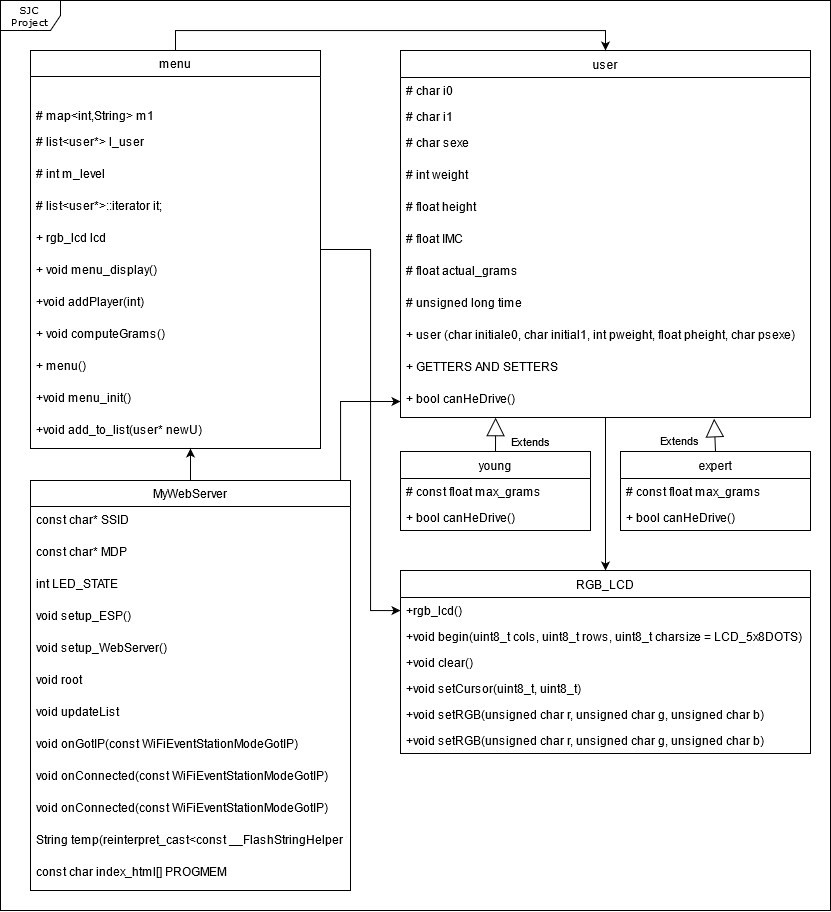

The diagram above was exported from draw.io. Its source (the exported page's mxGraphModel, read from the mxfile embedded in the PNG):
<mxGraphModel dx="1673" dy="931" grid="1" gridSize="10" guides="1" tooltips="1" connect="1" arrows="1" fold="1" page="1" pageScale="1" pageWidth="850" pageHeight="1100" background="#ffffff" math="0" shadow="0">
  <root>
    <mxCell id="0" />
    <mxCell id="1" parent="0" />
    <mxCell id="17acba5748e5396b-1" value="SJC Project" style="shape=umlFrame;whiteSpace=wrap;html=1;rounded=0;shadow=0;comic=0;labelBackgroundColor=none;strokeWidth=1;fontFamily=Verdana;fontSize=10;align=center;" parent="1" vertex="1">
      <mxGeometry x="10" y="20" width="830" height="910" as="geometry" />
    </mxCell>
    <mxCell id="hqp4GUH4KoTbm_DzlhlT-51" style="edgeStyle=orthogonalEdgeStyle;rounded=0;orthogonalLoop=1;jettySize=auto;html=1;" parent="1" source="tZ3Z-HKamgEqv7ebZ_pK-31" target="hqp4GUH4KoTbm_DzlhlT-37" edge="1">
      <mxGeometry relative="1" as="geometry" />
    </mxCell>
    <mxCell id="tZ3Z-HKamgEqv7ebZ_pK-31" value="user" style="swimlane;fontStyle=0;childLayout=stackLayout;horizontal=1;startSize=27;fillColor=none;horizontalStack=0;resizeParent=1;resizeParentMax=0;resizeLast=0;collapsible=1;marginBottom=0;" parent="1" vertex="1">
      <mxGeometry x="410" y="70" width="410" height="367" as="geometry">
        <mxRectangle x="410" y="70" width="60" height="27" as="alternateBounds" />
      </mxGeometry>
    </mxCell>
    <mxCell id="tZ3Z-HKamgEqv7ebZ_pK-32" value="# char i0" style="text;strokeColor=none;fillColor=none;align=left;verticalAlign=top;spacingLeft=4;spacingRight=4;overflow=hidden;rotatable=0;points=[[0,0.5],[1,0.5]];portConstraint=eastwest;" parent="tZ3Z-HKamgEqv7ebZ_pK-31" vertex="1">
      <mxGeometry y="27" width="410" height="26" as="geometry" />
    </mxCell>
    <mxCell id="tZ3Z-HKamgEqv7ebZ_pK-33" value="# char i1" style="text;strokeColor=none;fillColor=none;align=left;verticalAlign=top;spacingLeft=4;spacingRight=4;overflow=hidden;rotatable=0;points=[[0,0.5],[1,0.5]];portConstraint=eastwest;" parent="tZ3Z-HKamgEqv7ebZ_pK-31" vertex="1">
      <mxGeometry y="53" width="410" height="26" as="geometry" />
    </mxCell>
    <mxCell id="tZ3Z-HKamgEqv7ebZ_pK-34" value="# char sexe" style="text;strokeColor=none;fillColor=none;align=left;verticalAlign=top;spacingLeft=4;spacingRight=4;overflow=hidden;rotatable=0;points=[[0,0.5],[1,0.5]];portConstraint=eastwest;" parent="tZ3Z-HKamgEqv7ebZ_pK-31" vertex="1">
      <mxGeometry y="79" width="410" height="32" as="geometry" />
    </mxCell>
    <mxCell id="tZ3Z-HKamgEqv7ebZ_pK-35" value="# int weight" style="text;strokeColor=none;fillColor=none;align=left;verticalAlign=top;spacingLeft=4;spacingRight=4;overflow=hidden;rotatable=0;points=[[0,0.5],[1,0.5]];portConstraint=eastwest;" parent="tZ3Z-HKamgEqv7ebZ_pK-31" vertex="1">
      <mxGeometry y="111" width="410" height="32" as="geometry" />
    </mxCell>
    <mxCell id="tZ3Z-HKamgEqv7ebZ_pK-36" value="# float height" style="text;strokeColor=none;fillColor=none;align=left;verticalAlign=top;spacingLeft=4;spacingRight=4;overflow=hidden;rotatable=0;points=[[0,0.5],[1,0.5]];portConstraint=eastwest;" parent="tZ3Z-HKamgEqv7ebZ_pK-31" vertex="1">
      <mxGeometry y="143" width="410" height="32" as="geometry" />
    </mxCell>
    <mxCell id="tZ3Z-HKamgEqv7ebZ_pK-37" value="# float IMC" style="text;strokeColor=none;fillColor=none;align=left;verticalAlign=top;spacingLeft=4;spacingRight=4;overflow=hidden;rotatable=0;points=[[0,0.5],[1,0.5]];portConstraint=eastwest;" parent="tZ3Z-HKamgEqv7ebZ_pK-31" vertex="1">
      <mxGeometry y="175" width="410" height="32" as="geometry" />
    </mxCell>
    <mxCell id="tZ3Z-HKamgEqv7ebZ_pK-38" value="# float actual_grams" style="text;strokeColor=none;fillColor=none;align=left;verticalAlign=top;spacingLeft=4;spacingRight=4;overflow=hidden;rotatable=0;points=[[0,0.5],[1,0.5]];portConstraint=eastwest;" parent="tZ3Z-HKamgEqv7ebZ_pK-31" vertex="1">
      <mxGeometry y="207" width="410" height="32" as="geometry" />
    </mxCell>
    <mxCell id="tZ3Z-HKamgEqv7ebZ_pK-39" value="# unsigned long time" style="text;strokeColor=none;fillColor=none;align=left;verticalAlign=top;spacingLeft=4;spacingRight=4;overflow=hidden;rotatable=0;points=[[0,0.5],[1,0.5]];portConstraint=eastwest;" parent="tZ3Z-HKamgEqv7ebZ_pK-31" vertex="1">
      <mxGeometry y="239" width="410" height="32" as="geometry" />
    </mxCell>
    <mxCell id="tZ3Z-HKamgEqv7ebZ_pK-40" value="+ user (char initiale0, char initial1, int pweight, float pheight, char psexe)" style="text;strokeColor=none;fillColor=none;align=left;verticalAlign=top;spacingLeft=4;spacingRight=4;overflow=hidden;rotatable=0;points=[[0,0.5],[1,0.5]];portConstraint=eastwest;" parent="tZ3Z-HKamgEqv7ebZ_pK-31" vertex="1">
      <mxGeometry y="271" width="410" height="32" as="geometry" />
    </mxCell>
    <mxCell id="tZ3Z-HKamgEqv7ebZ_pK-47" value="+ GETTERS AND SETTERS" style="text;strokeColor=none;fillColor=none;align=left;verticalAlign=top;spacingLeft=4;spacingRight=4;overflow=hidden;rotatable=0;points=[[0,0.5],[1,0.5]];portConstraint=eastwest;" parent="tZ3Z-HKamgEqv7ebZ_pK-31" vertex="1">
      <mxGeometry y="303" width="410" height="32" as="geometry" />
    </mxCell>
    <mxCell id="hqp4GUH4KoTbm_DzlhlT-2" value="+ bool canHeDrive()" style="text;strokeColor=none;fillColor=none;align=left;verticalAlign=top;spacingLeft=4;spacingRight=4;overflow=hidden;rotatable=0;points=[[0,0.5],[1,0.5]];portConstraint=eastwest;" parent="tZ3Z-HKamgEqv7ebZ_pK-31" vertex="1">
      <mxGeometry y="335" width="410" height="32" as="geometry" />
    </mxCell>
    <mxCell id="hqp4GUH4KoTbm_DzlhlT-52" style="edgeStyle=orthogonalEdgeStyle;rounded=0;orthogonalLoop=1;jettySize=auto;html=1;" parent="1" source="tZ3Z-HKamgEqv7ebZ_pK-51" target="hqp4GUH4KoTbm_DzlhlT-38" edge="1">
      <mxGeometry relative="1" as="geometry">
        <Array as="points">
          <mxPoint x="380" y="269" />
          <mxPoint x="380" y="630" />
        </Array>
      </mxGeometry>
    </mxCell>
    <mxCell id="hqp4GUH4KoTbm_DzlhlT-53" style="edgeStyle=orthogonalEdgeStyle;rounded=0;orthogonalLoop=1;jettySize=auto;html=1;entryX=0.5;entryY=0;entryDx=0;entryDy=0;" parent="1" source="tZ3Z-HKamgEqv7ebZ_pK-51" target="tZ3Z-HKamgEqv7ebZ_pK-31" edge="1">
      <mxGeometry relative="1" as="geometry">
        <Array as="points">
          <mxPoint x="185" y="50" />
          <mxPoint x="615" y="50" />
        </Array>
      </mxGeometry>
    </mxCell>
    <mxCell id="tZ3Z-HKamgEqv7ebZ_pK-51" value="menu" style="swimlane;fontStyle=0;childLayout=stackLayout;horizontal=1;startSize=26;fillColor=none;horizontalStack=0;resizeParent=1;resizeParentMax=0;resizeLast=0;collapsible=1;marginBottom=0;" parent="1" vertex="1">
      <mxGeometry x="40" y="70" width="290" height="398" as="geometry" />
    </mxCell>
    <mxCell id="tZ3Z-HKamgEqv7ebZ_pK-52" value=" " style="text;strokeColor=none;fillColor=none;align=left;verticalAlign=top;spacingLeft=4;spacingRight=4;overflow=hidden;rotatable=0;points=[[0,0.5],[1,0.5]];portConstraint=eastwest;" parent="tZ3Z-HKamgEqv7ebZ_pK-51" vertex="1">
      <mxGeometry y="26" width="290" height="26" as="geometry" />
    </mxCell>
    <mxCell id="tZ3Z-HKamgEqv7ebZ_pK-53" value="# map&lt;int,String&gt; m1" style="text;strokeColor=none;fillColor=none;align=left;verticalAlign=top;spacingLeft=4;spacingRight=4;overflow=hidden;rotatable=0;points=[[0,0.5],[1,0.5]];portConstraint=eastwest;" parent="tZ3Z-HKamgEqv7ebZ_pK-51" vertex="1">
      <mxGeometry y="52" width="290" height="26" as="geometry" />
    </mxCell>
    <mxCell id="tZ3Z-HKamgEqv7ebZ_pK-54" value="# list&lt;user*&gt; l_user" style="text;strokeColor=none;fillColor=none;align=left;verticalAlign=top;spacingLeft=4;spacingRight=4;overflow=hidden;rotatable=0;points=[[0,0.5],[1,0.5]];portConstraint=eastwest;" parent="tZ3Z-HKamgEqv7ebZ_pK-51" vertex="1">
      <mxGeometry y="78" width="290" height="32" as="geometry" />
    </mxCell>
    <mxCell id="tZ3Z-HKamgEqv7ebZ_pK-55" value="# int m_level" style="text;strokeColor=none;fillColor=none;align=left;verticalAlign=top;spacingLeft=4;spacingRight=4;overflow=hidden;rotatable=0;points=[[0,0.5],[1,0.5]];portConstraint=eastwest;" parent="tZ3Z-HKamgEqv7ebZ_pK-51" vertex="1">
      <mxGeometry y="110" width="290" height="32" as="geometry" />
    </mxCell>
    <mxCell id="hqp4GUH4KoTbm_DzlhlT-3" value="# list&lt;user*&gt;::iterator it;" style="text;strokeColor=none;fillColor=none;align=left;verticalAlign=top;spacingLeft=4;spacingRight=4;overflow=hidden;rotatable=0;points=[[0,0.5],[1,0.5]];portConstraint=eastwest;" parent="tZ3Z-HKamgEqv7ebZ_pK-51" vertex="1">
      <mxGeometry y="142" width="290" height="32" as="geometry" />
    </mxCell>
    <mxCell id="tZ3Z-HKamgEqv7ebZ_pK-56" value="+ rgb_lcd lcd" style="text;strokeColor=none;fillColor=none;align=left;verticalAlign=top;spacingLeft=4;spacingRight=4;overflow=hidden;rotatable=0;points=[[0,0.5],[1,0.5]];portConstraint=eastwest;" parent="tZ3Z-HKamgEqv7ebZ_pK-51" vertex="1">
      <mxGeometry y="174" width="290" height="32" as="geometry" />
    </mxCell>
    <mxCell id="tZ3Z-HKamgEqv7ebZ_pK-57" value="+ void menu_display()" style="text;strokeColor=none;fillColor=none;align=left;verticalAlign=top;spacingLeft=4;spacingRight=4;overflow=hidden;rotatable=0;points=[[0,0.5],[1,0.5]];portConstraint=eastwest;" parent="tZ3Z-HKamgEqv7ebZ_pK-51" vertex="1">
      <mxGeometry y="206" width="290" height="32" as="geometry" />
    </mxCell>
    <mxCell id="tZ3Z-HKamgEqv7ebZ_pK-64" value="+void addPlayer(int)" style="text;strokeColor=none;fillColor=none;align=left;verticalAlign=top;spacingLeft=4;spacingRight=4;overflow=hidden;rotatable=0;points=[[0,0.5],[1,0.5]];portConstraint=eastwest;" parent="tZ3Z-HKamgEqv7ebZ_pK-51" vertex="1">
      <mxGeometry y="238" width="290" height="32" as="geometry" />
    </mxCell>
    <mxCell id="tZ3Z-HKamgEqv7ebZ_pK-65" value="+ void computeGrams()" style="text;strokeColor=none;fillColor=none;align=left;verticalAlign=top;spacingLeft=4;spacingRight=4;overflow=hidden;rotatable=0;points=[[0,0.5],[1,0.5]];portConstraint=eastwest;" parent="tZ3Z-HKamgEqv7ebZ_pK-51" vertex="1">
      <mxGeometry y="270" width="290" height="32" as="geometry" />
    </mxCell>
    <mxCell id="tZ3Z-HKamgEqv7ebZ_pK-67" value="+ menu()" style="text;strokeColor=none;fillColor=none;align=left;verticalAlign=top;spacingLeft=4;spacingRight=4;overflow=hidden;rotatable=0;points=[[0,0.5],[1,0.5]];portConstraint=eastwest;" parent="tZ3Z-HKamgEqv7ebZ_pK-51" vertex="1">
      <mxGeometry y="302" width="290" height="32" as="geometry" />
    </mxCell>
    <mxCell id="tZ3Z-HKamgEqv7ebZ_pK-68" value="+void menu_init()" style="text;strokeColor=none;fillColor=none;align=left;verticalAlign=top;spacingLeft=4;spacingRight=4;overflow=hidden;rotatable=0;points=[[0,0.5],[1,0.5]];portConstraint=eastwest;" parent="tZ3Z-HKamgEqv7ebZ_pK-51" vertex="1">
      <mxGeometry y="334" width="290" height="32" as="geometry" />
    </mxCell>
    <mxCell id="tZ3Z-HKamgEqv7ebZ_pK-69" value="+void add_to_list(user* newU)" style="text;strokeColor=none;fillColor=none;align=left;verticalAlign=top;spacingLeft=4;spacingRight=4;overflow=hidden;rotatable=0;points=[[0,0.5],[1,0.5]];portConstraint=eastwest;" parent="tZ3Z-HKamgEqv7ebZ_pK-51" vertex="1">
      <mxGeometry y="366" width="290" height="32" as="geometry" />
    </mxCell>
    <mxCell id="B9hbBdMAh-_bRbTAHKGQ-1" value="young" style="swimlane;fontStyle=0;childLayout=stackLayout;horizontal=1;startSize=27;fillColor=none;horizontalStack=0;resizeParent=1;resizeParentMax=0;resizeLast=0;collapsible=1;marginBottom=0;" parent="1" vertex="1">
      <mxGeometry x="410" y="471" width="190" height="79" as="geometry" />
    </mxCell>
    <mxCell id="B9hbBdMAh-_bRbTAHKGQ-2" value="# const float max_grams" style="text;strokeColor=none;fillColor=none;align=left;verticalAlign=top;spacingLeft=4;spacingRight=4;overflow=hidden;rotatable=0;points=[[0,0.5],[1,0.5]];portConstraint=eastwest;" parent="B9hbBdMAh-_bRbTAHKGQ-1" vertex="1">
      <mxGeometry y="27" width="190" height="26" as="geometry" />
    </mxCell>
    <mxCell id="B9hbBdMAh-_bRbTAHKGQ-3" value="+ bool canHeDrive()" style="text;strokeColor=none;fillColor=none;align=left;verticalAlign=top;spacingLeft=4;spacingRight=4;overflow=hidden;rotatable=0;points=[[0,0.5],[1,0.5]];portConstraint=eastwest;" parent="B9hbBdMAh-_bRbTAHKGQ-1" vertex="1">
      <mxGeometry y="53" width="190" height="26" as="geometry" />
    </mxCell>
    <mxCell id="B9hbBdMAh-_bRbTAHKGQ-17" value="expert" style="swimlane;fontStyle=0;childLayout=stackLayout;horizontal=1;startSize=27;fillColor=none;horizontalStack=0;resizeParent=1;resizeParentMax=0;resizeLast=0;collapsible=1;marginBottom=0;" parent="1" vertex="1">
      <mxGeometry x="630" y="471" width="190" height="79" as="geometry" />
    </mxCell>
    <mxCell id="B9hbBdMAh-_bRbTAHKGQ-18" value="# const float max_grams" style="text;strokeColor=none;fillColor=none;align=left;verticalAlign=top;spacingLeft=4;spacingRight=4;overflow=hidden;rotatable=0;points=[[0,0.5],[1,0.5]];portConstraint=eastwest;" parent="B9hbBdMAh-_bRbTAHKGQ-17" vertex="1">
      <mxGeometry y="27" width="190" height="26" as="geometry" />
    </mxCell>
    <mxCell id="B9hbBdMAh-_bRbTAHKGQ-19" value="+ bool canHeDrive()" style="text;strokeColor=none;fillColor=none;align=left;verticalAlign=top;spacingLeft=4;spacingRight=4;overflow=hidden;rotatable=0;points=[[0,0.5],[1,0.5]];portConstraint=eastwest;" parent="B9hbBdMAh-_bRbTAHKGQ-17" vertex="1">
      <mxGeometry y="53" width="190" height="26" as="geometry" />
    </mxCell>
    <mxCell id="hqp4GUH4KoTbm_DzlhlT-54" style="edgeStyle=orthogonalEdgeStyle;rounded=0;orthogonalLoop=1;jettySize=auto;html=1;" parent="1" source="hqp4GUH4KoTbm_DzlhlT-6" target="tZ3Z-HKamgEqv7ebZ_pK-69" edge="1">
      <mxGeometry relative="1" as="geometry">
        <Array as="points">
          <mxPoint x="200" y="460" />
          <mxPoint x="200" y="460" />
        </Array>
      </mxGeometry>
    </mxCell>
    <mxCell id="hqp4GUH4KoTbm_DzlhlT-55" style="edgeStyle=orthogonalEdgeStyle;rounded=0;orthogonalLoop=1;jettySize=auto;html=1;" parent="1" source="hqp4GUH4KoTbm_DzlhlT-6" target="hqp4GUH4KoTbm_DzlhlT-2" edge="1">
      <mxGeometry relative="1" as="geometry">
        <Array as="points">
          <mxPoint x="350" y="421" />
        </Array>
      </mxGeometry>
    </mxCell>
    <mxCell id="hqp4GUH4KoTbm_DzlhlT-6" value="MyWebServer" style="swimlane;fontStyle=0;childLayout=stackLayout;horizontal=1;startSize=26;fillColor=none;horizontalStack=0;resizeParent=1;resizeParentMax=0;resizeLast=0;collapsible=1;marginBottom=0;" parent="1" vertex="1">
      <mxGeometry x="40" y="500" width="320" height="410" as="geometry" />
    </mxCell>
    <mxCell id="hqp4GUH4KoTbm_DzlhlT-18" value="const char* SSID" style="text;strokeColor=none;fillColor=none;align=left;verticalAlign=top;spacingLeft=4;spacingRight=4;overflow=hidden;rotatable=0;points=[[0,0.5],[1,0.5]];portConstraint=eastwest;" parent="hqp4GUH4KoTbm_DzlhlT-6" vertex="1">
      <mxGeometry y="26" width="320" height="32" as="geometry" />
    </mxCell>
    <mxCell id="hqp4GUH4KoTbm_DzlhlT-21" value="const char* MDP" style="text;strokeColor=none;fillColor=none;align=left;verticalAlign=top;spacingLeft=4;spacingRight=4;overflow=hidden;rotatable=0;points=[[0,0.5],[1,0.5]];portConstraint=eastwest;" parent="hqp4GUH4KoTbm_DzlhlT-6" vertex="1">
      <mxGeometry y="58" width="320" height="32" as="geometry" />
    </mxCell>
    <mxCell id="hqp4GUH4KoTbm_DzlhlT-22" value="int LED_STATE" style="text;strokeColor=none;fillColor=none;align=left;verticalAlign=top;spacingLeft=4;spacingRight=4;overflow=hidden;rotatable=0;points=[[0,0.5],[1,0.5]];portConstraint=eastwest;" parent="hqp4GUH4KoTbm_DzlhlT-6" vertex="1">
      <mxGeometry y="90" width="320" height="32" as="geometry" />
    </mxCell>
    <mxCell id="hqp4GUH4KoTbm_DzlhlT-23" value="void setup_ESP()" style="text;strokeColor=none;fillColor=none;align=left;verticalAlign=top;spacingLeft=4;spacingRight=4;overflow=hidden;rotatable=0;points=[[0,0.5],[1,0.5]];portConstraint=eastwest;" parent="hqp4GUH4KoTbm_DzlhlT-6" vertex="1">
      <mxGeometry y="122" width="320" height="32" as="geometry" />
    </mxCell>
    <mxCell id="hqp4GUH4KoTbm_DzlhlT-24" value="void setup_WebServer()" style="text;strokeColor=none;fillColor=none;align=left;verticalAlign=top;spacingLeft=4;spacingRight=4;overflow=hidden;rotatable=0;points=[[0,0.5],[1,0.5]];portConstraint=eastwest;" parent="hqp4GUH4KoTbm_DzlhlT-6" vertex="1">
      <mxGeometry y="154" width="320" height="32" as="geometry" />
    </mxCell>
    <mxCell id="hqp4GUH4KoTbm_DzlhlT-25" value="void root" style="text;strokeColor=none;fillColor=none;align=left;verticalAlign=top;spacingLeft=4;spacingRight=4;overflow=hidden;rotatable=0;points=[[0,0.5],[1,0.5]];portConstraint=eastwest;" parent="hqp4GUH4KoTbm_DzlhlT-6" vertex="1">
      <mxGeometry y="186" width="320" height="32" as="geometry" />
    </mxCell>
    <mxCell id="hqp4GUH4KoTbm_DzlhlT-26" value="void updateList" style="text;strokeColor=none;fillColor=none;align=left;verticalAlign=top;spacingLeft=4;spacingRight=4;overflow=hidden;rotatable=0;points=[[0,0.5],[1,0.5]];portConstraint=eastwest;" parent="hqp4GUH4KoTbm_DzlhlT-6" vertex="1">
      <mxGeometry y="218" width="320" height="32" as="geometry" />
    </mxCell>
    <mxCell id="hqp4GUH4KoTbm_DzlhlT-27" value="void onGotIP(const WiFiEventStationModeGotIP)" style="text;strokeColor=none;fillColor=none;align=left;verticalAlign=top;spacingLeft=4;spacingRight=4;overflow=hidden;rotatable=0;points=[[0,0.5],[1,0.5]];portConstraint=eastwest;" parent="hqp4GUH4KoTbm_DzlhlT-6" vertex="1">
      <mxGeometry y="250" width="320" height="32" as="geometry" />
    </mxCell>
    <mxCell id="hqp4GUH4KoTbm_DzlhlT-32" value="void onConnected(const WiFiEventStationModeGotIP)" style="text;strokeColor=none;fillColor=none;align=left;verticalAlign=top;spacingLeft=4;spacingRight=4;overflow=hidden;rotatable=0;points=[[0,0.5],[1,0.5]];portConstraint=eastwest;" parent="hqp4GUH4KoTbm_DzlhlT-6" vertex="1">
      <mxGeometry y="282" width="320" height="32" as="geometry" />
    </mxCell>
    <mxCell id="hqp4GUH4KoTbm_DzlhlT-33" value="void onConnected(const WiFiEventStationModeGotIP)" style="text;strokeColor=none;fillColor=none;align=left;verticalAlign=top;spacingLeft=4;spacingRight=4;overflow=hidden;rotatable=0;points=[[0,0.5],[1,0.5]];portConstraint=eastwest;" parent="hqp4GUH4KoTbm_DzlhlT-6" vertex="1">
      <mxGeometry y="314" width="320" height="32" as="geometry" />
    </mxCell>
    <mxCell id="hqp4GUH4KoTbm_DzlhlT-34" value="String temp(reinterpret_cast&lt;const __FlashStringHelper *&gt;" style="text;strokeColor=none;fillColor=none;align=left;verticalAlign=top;spacingLeft=4;spacingRight=4;overflow=hidden;rotatable=0;points=[[0,0.5],[1,0.5]];portConstraint=eastwest;" parent="hqp4GUH4KoTbm_DzlhlT-6" vertex="1">
      <mxGeometry y="346" width="320" height="32" as="geometry" />
    </mxCell>
    <mxCell id="hqp4GUH4KoTbm_DzlhlT-36" value="const char index_html[] PROGMEM" style="text;strokeColor=none;fillColor=none;align=left;verticalAlign=top;spacingLeft=4;spacingRight=4;overflow=hidden;rotatable=0;points=[[0,0.5],[1,0.5]];portConstraint=eastwest;" parent="hqp4GUH4KoTbm_DzlhlT-6" vertex="1">
      <mxGeometry y="378" width="320" height="32" as="geometry" />
    </mxCell>
    <mxCell id="hqp4GUH4KoTbm_DzlhlT-37" value="RGB_LCD" style="swimlane;fontStyle=0;childLayout=stackLayout;horizontal=1;startSize=27;fillColor=none;horizontalStack=0;resizeParent=1;resizeParentMax=0;resizeLast=0;collapsible=1;marginBottom=0;" parent="1" vertex="1">
      <mxGeometry x="410" y="590" width="410" height="183" as="geometry" />
    </mxCell>
    <mxCell id="hqp4GUH4KoTbm_DzlhlT-38" value="+rgb_lcd()" style="text;strokeColor=none;fillColor=none;align=left;verticalAlign=top;spacingLeft=4;spacingRight=4;overflow=hidden;rotatable=0;points=[[0,0.5],[1,0.5]];portConstraint=eastwest;" parent="hqp4GUH4KoTbm_DzlhlT-37" vertex="1">
      <mxGeometry y="27" width="410" height="26" as="geometry" />
    </mxCell>
    <mxCell id="hqp4GUH4KoTbm_DzlhlT-39" value="+void begin(uint8_t cols, uint8_t rows, uint8_t charsize = LCD_5x8DOTS)" style="text;strokeColor=none;fillColor=none;align=left;verticalAlign=top;spacingLeft=4;spacingRight=4;overflow=hidden;rotatable=0;points=[[0,0.5],[1,0.5]];portConstraint=eastwest;" parent="hqp4GUH4KoTbm_DzlhlT-37" vertex="1">
      <mxGeometry y="53" width="410" height="26" as="geometry" />
    </mxCell>
    <mxCell id="hqp4GUH4KoTbm_DzlhlT-41" value="+void clear()" style="text;strokeColor=none;fillColor=none;align=left;verticalAlign=top;spacingLeft=4;spacingRight=4;overflow=hidden;rotatable=0;points=[[0,0.5],[1,0.5]];portConstraint=eastwest;" parent="hqp4GUH4KoTbm_DzlhlT-37" vertex="1">
      <mxGeometry y="79" width="410" height="26" as="geometry" />
    </mxCell>
    <mxCell id="hqp4GUH4KoTbm_DzlhlT-42" value="+void setCursor(uint8_t, uint8_t)" style="text;strokeColor=none;fillColor=none;align=left;verticalAlign=top;spacingLeft=4;spacingRight=4;overflow=hidden;rotatable=0;points=[[0,0.5],[1,0.5]];portConstraint=eastwest;" parent="hqp4GUH4KoTbm_DzlhlT-37" vertex="1">
      <mxGeometry y="105" width="410" height="26" as="geometry" />
    </mxCell>
    <mxCell id="hqp4GUH4KoTbm_DzlhlT-43" value="+void setRGB(unsigned char r, unsigned char g, unsigned char b)" style="text;strokeColor=none;fillColor=none;align=left;verticalAlign=top;spacingLeft=4;spacingRight=4;overflow=hidden;rotatable=0;points=[[0,0.5],[1,0.5]];portConstraint=eastwest;" parent="hqp4GUH4KoTbm_DzlhlT-37" vertex="1">
      <mxGeometry y="131" width="410" height="26" as="geometry" />
    </mxCell>
    <mxCell id="hqp4GUH4KoTbm_DzlhlT-44" value="+void setRGB(unsigned char r, unsigned char g, unsigned char b)" style="text;strokeColor=none;fillColor=none;align=left;verticalAlign=top;spacingLeft=4;spacingRight=4;overflow=hidden;rotatable=0;points=[[0,0.5],[1,0.5]];portConstraint=eastwest;" parent="hqp4GUH4KoTbm_DzlhlT-37" vertex="1">
      <mxGeometry y="157" width="410" height="26" as="geometry" />
    </mxCell>
    <mxCell id="hqp4GUH4KoTbm_DzlhlT-49" value="Extends" style="endArrow=block;endSize=16;endFill=0;html=1;exitX=0.5;exitY=0;exitDx=0;exitDy=0;entryX=0.232;entryY=1.005;entryDx=0;entryDy=0;entryPerimeter=0;" parent="1" source="B9hbBdMAh-_bRbTAHKGQ-1" target="hqp4GUH4KoTbm_DzlhlT-2" edge="1">
      <mxGeometry x="-0.3426" y="-35" width="160" relative="1" as="geometry">
        <mxPoint x="590" y="450" as="sourcePoint" />
        <mxPoint x="750" y="450" as="targetPoint" />
        <mxPoint as="offset" />
      </mxGeometry>
    </mxCell>
    <mxCell id="hqp4GUH4KoTbm_DzlhlT-50" value="Extends" style="endArrow=block;endSize=16;endFill=0;html=1;exitX=0.5;exitY=0;exitDx=0;exitDy=0;entryX=0.765;entryY=1.039;entryDx=0;entryDy=0;entryPerimeter=0;" parent="1" source="B9hbBdMAh-_bRbTAHKGQ-17" target="hqp4GUH4KoTbm_DzlhlT-2" edge="1">
      <mxGeometry x="-0.2415" y="35" width="160" relative="1" as="geometry">
        <mxPoint x="660" y="440" as="sourcePoint" />
        <mxPoint x="820" y="440" as="targetPoint" />
        <mxPoint as="offset" />
      </mxGeometry>
    </mxCell>
  </root>
</mxGraphModel>